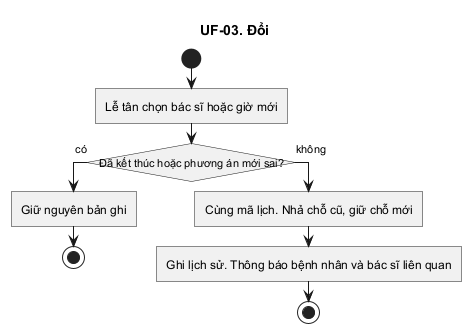

The diagram above was rendered by PlantUML. Its source (embedded in the PNG):
@startuml
title UF-03. Đổi
skinparam linetype ortho
skinparam shadowing false
skinparam roundcorner 0
skinparam conditionStyle InsideDiamond
skinparam conditionEndStyle diamond

start
:Lễ tân chọn bác sĩ hoặc giờ mới;
if (Đã kết thúc hoặc phương án mới sai?) then (có)
  :Giữ nguyên bản ghi;
  stop
else (không)
  :Cùng mã lịch. Nhả chỗ cũ, giữ chỗ mới;
  :Ghi lịch sử. Thông báo bệnh nhân và bác sĩ liên quan;
  stop
endif
@enduml